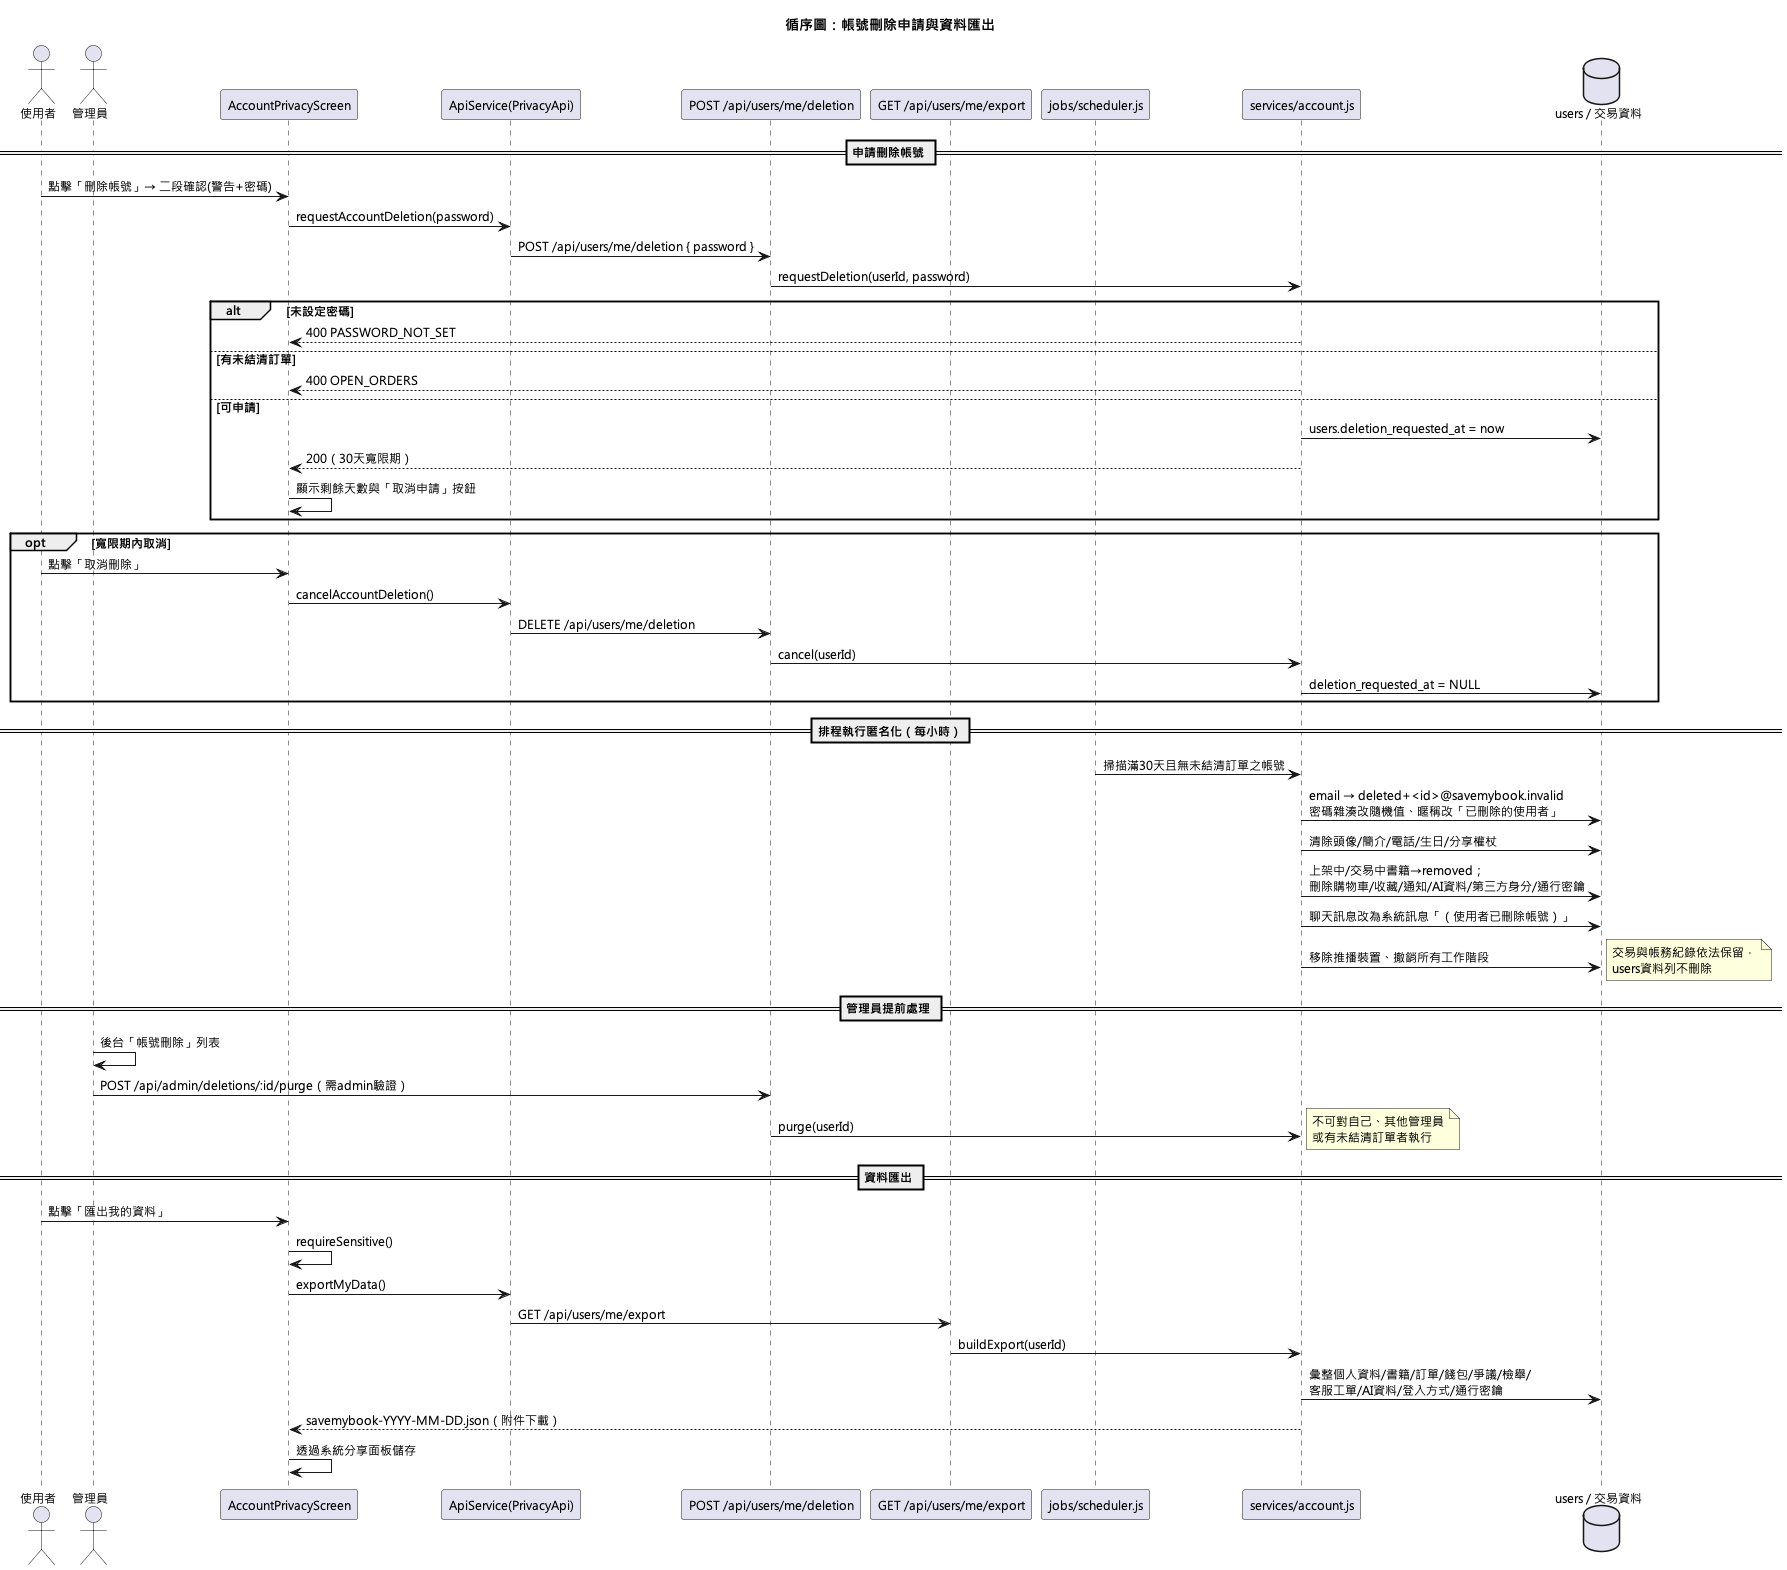

The diagram above was rendered by PlantUML. Its source (embedded in the PNG):
@startuml
!pragma layout smetana
skinparam defaultFontName "Microsoft JhengHei"
skinparam defaultFontSize 12
title 循序圖：帳號刪除申請與資料匯出

actor 使用者 as User
actor 管理員 as Admin
participant "AccountPrivacyScreen" as UI
participant "ApiService(PrivacyApi)" as ApiSvc
participant "POST /api/users/me/deletion" as DelRoute
participant "GET /api/users/me/export" as ExportRoute
participant "jobs/scheduler.js" as Scheduler
participant "services/account.js" as AccountSvc
database "users / 交易資料" as DB

== 申請刪除帳號 ==
User -> UI : 點擊「刪除帳號」→ 二段確認(警告+密碼)
UI -> ApiSvc : requestAccountDeletion(password)
ApiSvc -> DelRoute : POST /api/users/me/deletion { password }
DelRoute -> AccountSvc : requestDeletion(userId, password)
alt 未設定密碼
  AccountSvc --> UI : 400 PASSWORD_NOT_SET
else 有未結清訂單
  AccountSvc --> UI : 400 OPEN_ORDERS
else 可申請
  AccountSvc -> DB : users.deletion_requested_at = now
  AccountSvc --> UI : 200（30天寬限期）
  UI -> UI : 顯示剩餘天數與「取消申請」按鈕
end

opt 寬限期內取消
  User -> UI : 點擊「取消刪除」
  UI -> ApiSvc : cancelAccountDeletion()
  ApiSvc -> DelRoute : DELETE /api/users/me/deletion
  DelRoute -> AccountSvc : cancel(userId)
  AccountSvc -> DB : deletion_requested_at = NULL
end

== 排程執行匿名化（每小時）==
Scheduler -> AccountSvc : 掃描滿30天且無未結清訂單之帳號
AccountSvc -> DB : email → deleted+<id>@savemybook.invalid\n密碼雜湊改隨機值、暱稱改「已刪除的使用者」
AccountSvc -> DB : 清除頭像/簡介/電話/生日/分享權杖
AccountSvc -> DB : 上架中/交易中書籍→removed；\n刪除購物車/收藏/通知/AI資料/第三方身分/通行密鑰
AccountSvc -> DB : 聊天訊息改為系統訊息「（使用者已刪除帳號）」
AccountSvc -> DB : 移除推播裝置、撤銷所有工作階段
note right: 交易與帳務紀錄依法保留，\nusers資料列不刪除

== 管理員提前處理 ==
Admin -> Admin : 後台「帳號刪除」列表
Admin -> DelRoute : POST /api/admin/deletions/:id/purge（需admin驗證）
DelRoute -> AccountSvc : purge(userId)
note right: 不可對自己、其他管理員\n或有未結清訂單者執行

== 資料匯出 ==
User -> UI : 點擊「匯出我的資料」
UI -> UI : requireSensitive()
UI -> ApiSvc : exportMyData()
ApiSvc -> ExportRoute : GET /api/users/me/export
ExportRoute -> AccountSvc : buildExport(userId)
AccountSvc -> DB : 彙整個人資料/書籍/訂單/錢包/爭議/檢舉/\n客服工單/AI資料/登入方式/通行密鑰
AccountSvc --> UI : savemybook-YYYY-MM-DD.json（附件下載）
UI -> UI : 透過系統分享面板儲存
@enduml